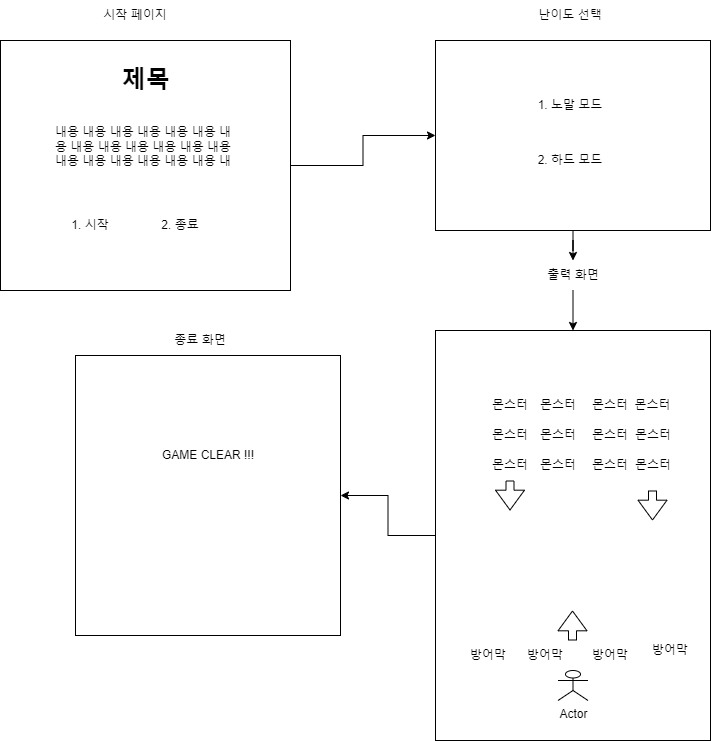

The diagram above was exported from draw.io. Its source (the exported page's mxGraphModel, read from the mxfile embedded in the PNG):
<mxGraphModel dx="1050" dy="515" grid="1" gridSize="10" guides="1" tooltips="1" connect="1" arrows="1" fold="1" page="1" pageScale="1" pageWidth="827" pageHeight="1169" math="0" shadow="0">
  <root>
    <mxCell id="0" />
    <mxCell id="1" parent="0" />
    <mxCell id="k_TwYz0fZiFzJjmCgo7W-4" value="" style="edgeStyle=orthogonalEdgeStyle;rounded=0;orthogonalLoop=1;jettySize=auto;html=1;" edge="1" parent="1" source="k_TwYz0fZiFzJjmCgo7W-1" target="k_TwYz0fZiFzJjmCgo7W-3">
      <mxGeometry relative="1" as="geometry" />
    </mxCell>
    <mxCell id="k_TwYz0fZiFzJjmCgo7W-1" value="" style="rounded=0;whiteSpace=wrap;html=1;" vertex="1" parent="1">
      <mxGeometry x="70" y="90" width="290" height="250" as="geometry" />
    </mxCell>
    <mxCell id="k_TwYz0fZiFzJjmCgo7W-2" value="시작 페이지" style="text;html=1;strokeColor=none;fillColor=none;align=center;verticalAlign=middle;whiteSpace=wrap;rounded=0;" vertex="1" parent="1">
      <mxGeometry x="110" y="50" width="190" height="30" as="geometry" />
    </mxCell>
    <mxCell id="k_TwYz0fZiFzJjmCgo7W-13" value="" style="edgeStyle=orthogonalEdgeStyle;rounded=0;orthogonalLoop=1;jettySize=auto;html=1;" edge="1" parent="1" source="k_TwYz0fZiFzJjmCgo7W-14" target="k_TwYz0fZiFzJjmCgo7W-12">
      <mxGeometry relative="1" as="geometry" />
    </mxCell>
    <mxCell id="k_TwYz0fZiFzJjmCgo7W-3" value="" style="whiteSpace=wrap;html=1;rounded=0;" vertex="1" parent="1">
      <mxGeometry x="505" y="90" width="275" height="190" as="geometry" />
    </mxCell>
    <mxCell id="k_TwYz0fZiFzJjmCgo7W-5" value="난이도 선택" style="text;html=1;strokeColor=none;fillColor=none;align=center;verticalAlign=middle;whiteSpace=wrap;rounded=0;" vertex="1" parent="1">
      <mxGeometry x="585" y="50" width="110" height="30" as="geometry" />
    </mxCell>
    <mxCell id="k_TwYz0fZiFzJjmCgo7W-6" value="&lt;h1&gt;&amp;nbsp; &amp;nbsp; &amp;nbsp; &amp;nbsp; &amp;nbsp; 제목&amp;nbsp;&lt;/h1&gt;&lt;div&gt;&lt;br&gt;&lt;/div&gt;&lt;div&gt;내용 내용 내용 내용 내용 내용 내용 내용 내용 내용 내용 내용 내용&lt;/div&gt;내용 내용 내용 내용 내용 내용 내" style="text;html=1;strokeColor=none;fillColor=none;spacing=5;spacingTop=-20;whiteSpace=wrap;overflow=hidden;rounded=0;" vertex="1" parent="1">
      <mxGeometry x="120" y="110" width="190" height="120" as="geometry" />
    </mxCell>
    <mxCell id="k_TwYz0fZiFzJjmCgo7W-8" value="1. 노말 모드" style="text;html=1;strokeColor=none;fillColor=none;align=center;verticalAlign=middle;whiteSpace=wrap;rounded=0;" vertex="1" parent="1">
      <mxGeometry x="600" y="140" width="80" height="30" as="geometry" />
    </mxCell>
    <mxCell id="k_TwYz0fZiFzJjmCgo7W-9" value="2. 하드 모드" style="text;html=1;strokeColor=none;fillColor=none;align=center;verticalAlign=middle;whiteSpace=wrap;rounded=0;" vertex="1" parent="1">
      <mxGeometry x="600" y="195" width="80" height="30" as="geometry" />
    </mxCell>
    <mxCell id="k_TwYz0fZiFzJjmCgo7W-10" value="1. 시작" style="text;html=1;strokeColor=none;fillColor=none;align=center;verticalAlign=middle;whiteSpace=wrap;rounded=0;" vertex="1" parent="1">
      <mxGeometry x="130" y="260" width="60" height="30" as="geometry" />
    </mxCell>
    <mxCell id="k_TwYz0fZiFzJjmCgo7W-11" value="2. 종료" style="text;html=1;strokeColor=none;fillColor=none;align=center;verticalAlign=middle;whiteSpace=wrap;rounded=0;" vertex="1" parent="1">
      <mxGeometry x="220" y="260" width="60" height="30" as="geometry" />
    </mxCell>
    <mxCell id="k_TwYz0fZiFzJjmCgo7W-45" style="edgeStyle=orthogonalEdgeStyle;rounded=0;orthogonalLoop=1;jettySize=auto;html=1;entryX=1;entryY=0.5;entryDx=0;entryDy=0;" edge="1" parent="1" source="k_TwYz0fZiFzJjmCgo7W-12" target="k_TwYz0fZiFzJjmCgo7W-43">
      <mxGeometry relative="1" as="geometry" />
    </mxCell>
    <mxCell id="k_TwYz0fZiFzJjmCgo7W-12" value="" style="whiteSpace=wrap;html=1;rounded=0;" vertex="1" parent="1">
      <mxGeometry x="505" y="380" width="275" height="410" as="geometry" />
    </mxCell>
    <mxCell id="k_TwYz0fZiFzJjmCgo7W-15" value="" style="edgeStyle=orthogonalEdgeStyle;rounded=0;orthogonalLoop=1;jettySize=auto;html=1;" edge="1" parent="1" source="k_TwYz0fZiFzJjmCgo7W-3" target="k_TwYz0fZiFzJjmCgo7W-14">
      <mxGeometry relative="1" as="geometry">
        <mxPoint x="643" y="280" as="sourcePoint" />
        <mxPoint x="643" y="360" as="targetPoint" />
      </mxGeometry>
    </mxCell>
    <mxCell id="k_TwYz0fZiFzJjmCgo7W-14" value="출력 화면" style="text;html=1;strokeColor=none;fillColor=none;align=center;verticalAlign=middle;whiteSpace=wrap;rounded=0;" vertex="1" parent="1">
      <mxGeometry x="587.5" y="310" width="110" height="30" as="geometry" />
    </mxCell>
    <mxCell id="k_TwYz0fZiFzJjmCgo7W-16" value="Actor" style="shape=umlActor;verticalLabelPosition=bottom;verticalAlign=top;html=1;outlineConnect=0;" vertex="1" parent="1">
      <mxGeometry x="627.5" y="720" width="30" height="30" as="geometry" />
    </mxCell>
    <mxCell id="k_TwYz0fZiFzJjmCgo7W-18" value="" style="shape=flexArrow;endArrow=classic;html=1;rounded=0;width=8;endSize=6.27;" edge="1" parent="1">
      <mxGeometry width="50" height="50" relative="1" as="geometry">
        <mxPoint x="642" y="690" as="sourcePoint" />
        <mxPoint x="642" y="660" as="targetPoint" />
      </mxGeometry>
    </mxCell>
    <mxCell id="k_TwYz0fZiFzJjmCgo7W-19" value="몬스터" style="text;html=1;strokeColor=none;fillColor=none;align=center;verticalAlign=middle;whiteSpace=wrap;rounded=0;" vertex="1" parent="1">
      <mxGeometry x="550" y="440" width="60" height="30" as="geometry" />
    </mxCell>
    <mxCell id="k_TwYz0fZiFzJjmCgo7W-26" value="몬스터" style="text;html=1;strokeColor=none;fillColor=none;align=center;verticalAlign=middle;whiteSpace=wrap;rounded=0;" vertex="1" parent="1">
      <mxGeometry x="597.5" y="440" width="60" height="30" as="geometry" />
    </mxCell>
    <mxCell id="k_TwYz0fZiFzJjmCgo7W-27" value="몬스터" style="text;html=1;strokeColor=none;fillColor=none;align=center;verticalAlign=middle;whiteSpace=wrap;rounded=0;" vertex="1" parent="1">
      <mxGeometry x="650" y="440" width="60" height="30" as="geometry" />
    </mxCell>
    <mxCell id="k_TwYz0fZiFzJjmCgo7W-28" value="몬스터" style="text;html=1;strokeColor=none;fillColor=none;align=center;verticalAlign=middle;whiteSpace=wrap;rounded=0;" vertex="1" parent="1">
      <mxGeometry x="695" y="440" width="55" height="30" as="geometry" />
    </mxCell>
    <mxCell id="k_TwYz0fZiFzJjmCgo7W-34" value="몬스터" style="text;html=1;strokeColor=none;fillColor=none;align=center;verticalAlign=middle;whiteSpace=wrap;rounded=0;" vertex="1" parent="1">
      <mxGeometry x="550" y="470" width="60" height="30" as="geometry" />
    </mxCell>
    <mxCell id="k_TwYz0fZiFzJjmCgo7W-35" value="몬스터" style="text;html=1;strokeColor=none;fillColor=none;align=center;verticalAlign=middle;whiteSpace=wrap;rounded=0;" vertex="1" parent="1">
      <mxGeometry x="597.5" y="470" width="60" height="30" as="geometry" />
    </mxCell>
    <mxCell id="k_TwYz0fZiFzJjmCgo7W-36" value="몬스터" style="text;html=1;strokeColor=none;fillColor=none;align=center;verticalAlign=middle;whiteSpace=wrap;rounded=0;" vertex="1" parent="1">
      <mxGeometry x="650" y="470" width="60" height="30" as="geometry" />
    </mxCell>
    <mxCell id="k_TwYz0fZiFzJjmCgo7W-37" value="몬스터" style="text;html=1;strokeColor=none;fillColor=none;align=center;verticalAlign=middle;whiteSpace=wrap;rounded=0;" vertex="1" parent="1">
      <mxGeometry x="692.5" y="470" width="60" height="30" as="geometry" />
    </mxCell>
    <mxCell id="k_TwYz0fZiFzJjmCgo7W-38" value="몬스터" style="text;html=1;strokeColor=none;fillColor=none;align=center;verticalAlign=middle;whiteSpace=wrap;rounded=0;" vertex="1" parent="1">
      <mxGeometry x="550" y="500" width="60" height="30" as="geometry" />
    </mxCell>
    <mxCell id="k_TwYz0fZiFzJjmCgo7W-39" value="몬스터" style="text;html=1;strokeColor=none;fillColor=none;align=center;verticalAlign=middle;whiteSpace=wrap;rounded=0;" vertex="1" parent="1">
      <mxGeometry x="597.5" y="500" width="60" height="30" as="geometry" />
    </mxCell>
    <mxCell id="k_TwYz0fZiFzJjmCgo7W-40" value="몬스터" style="text;html=1;strokeColor=none;fillColor=none;align=center;verticalAlign=middle;whiteSpace=wrap;rounded=0;" vertex="1" parent="1">
      <mxGeometry x="650" y="500" width="60" height="30" as="geometry" />
    </mxCell>
    <mxCell id="k_TwYz0fZiFzJjmCgo7W-41" value="몬스터" style="text;html=1;strokeColor=none;fillColor=none;align=center;verticalAlign=middle;whiteSpace=wrap;rounded=0;" vertex="1" parent="1">
      <mxGeometry x="692.5" y="500" width="60" height="30" as="geometry" />
    </mxCell>
    <mxCell id="k_TwYz0fZiFzJjmCgo7W-43" value="" style="rounded=0;whiteSpace=wrap;html=1;" vertex="1" parent="1">
      <mxGeometry x="145" y="405" width="265" height="280" as="geometry" />
    </mxCell>
    <mxCell id="k_TwYz0fZiFzJjmCgo7W-46" value="종료 화면" style="text;html=1;strokeColor=none;fillColor=none;align=center;verticalAlign=middle;whiteSpace=wrap;rounded=0;" vertex="1" parent="1">
      <mxGeometry x="190" y="375" width="160" height="30" as="geometry" />
    </mxCell>
    <mxCell id="k_TwYz0fZiFzJjmCgo7W-47" value="GAME CLEAR !!!" style="text;html=1;strokeColor=none;fillColor=none;align=center;verticalAlign=middle;whiteSpace=wrap;rounded=0;" vertex="1" parent="1">
      <mxGeometry x="177.5" y="490" width="200" height="30" as="geometry" />
    </mxCell>
    <mxCell id="k_TwYz0fZiFzJjmCgo7W-48" value="" style="shape=flexArrow;endArrow=classic;html=1;rounded=0;width=8;endSize=6.27;" edge="1" parent="1">
      <mxGeometry width="50" height="50" relative="1" as="geometry">
        <mxPoint x="722" y="540" as="sourcePoint" />
        <mxPoint x="722" y="570" as="targetPoint" />
      </mxGeometry>
    </mxCell>
    <mxCell id="k_TwYz0fZiFzJjmCgo7W-49" value="" style="shape=flexArrow;endArrow=classic;html=1;rounded=0;width=8;endSize=6.27;" edge="1" parent="1">
      <mxGeometry width="50" height="50" relative="1" as="geometry">
        <mxPoint x="579.5" y="530" as="sourcePoint" />
        <mxPoint x="579.5" y="560" as="targetPoint" />
      </mxGeometry>
    </mxCell>
    <mxCell id="k_TwYz0fZiFzJjmCgo7W-50" value="방어막" style="text;html=1;strokeColor=none;fillColor=none;align=center;verticalAlign=middle;whiteSpace=wrap;rounded=0;" vertex="1" parent="1">
      <mxGeometry x="528" y="690" width="60" height="30" as="geometry" />
    </mxCell>
    <mxCell id="k_TwYz0fZiFzJjmCgo7W-51" value="방어막" style="text;html=1;strokeColor=none;fillColor=none;align=center;verticalAlign=middle;whiteSpace=wrap;rounded=0;" vertex="1" parent="1">
      <mxGeometry x="585" y="690" width="60" height="30" as="geometry" />
    </mxCell>
    <mxCell id="k_TwYz0fZiFzJjmCgo7W-53" value="방어막" style="text;html=1;strokeColor=none;fillColor=none;align=center;verticalAlign=middle;whiteSpace=wrap;rounded=0;" vertex="1" parent="1">
      <mxGeometry x="650" y="690" width="60" height="30" as="geometry" />
    </mxCell>
    <mxCell id="k_TwYz0fZiFzJjmCgo7W-54" value="방어막" style="text;html=1;strokeColor=none;fillColor=none;align=center;verticalAlign=middle;whiteSpace=wrap;rounded=0;" vertex="1" parent="1">
      <mxGeometry x="710" y="685" width="60" height="30" as="geometry" />
    </mxCell>
  </root>
</mxGraphModel>